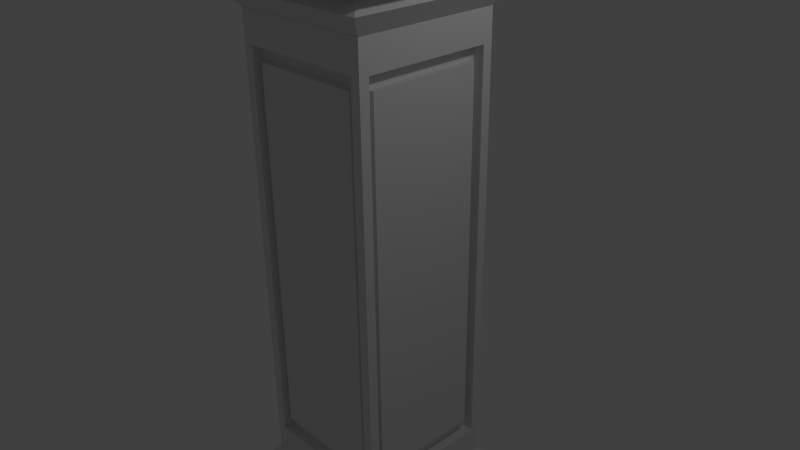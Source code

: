 # Source: pillar_Square.blend  (saved by Blender 2.76.0; exported with 4.5.12 LTS)
import bpy
from mathutils import Matrix  # noqa: F401  (used for matrix-valued properties, if any)

bpy.ops.wm.read_factory_settings(use_empty=True)
scene = bpy.context.scene
scene.name = 'Scene'

# ---- collections
col_collection_1 = bpy.data.collections.new('Collection 1'); scene.collection.children.link(col_collection_1)

# ---- materials (node trees are filled in below, after node groups)
mat_material = bpy.data.materials.new('Material')
mat_material.alpha_threshold = 0.0
mat_material.use_transparent_shadow = False
mat_material.roughness = 0.5
mat_material.line_color = (0.0, 0.0, 0.0, 1.0)

# ---- material node trees

# ---- world
world_world = bpy.data.worlds.new('World'); scene.world = world_world
world_world.color = (0.05088, 0.05088, 0.05088)
world_world.use_sun_shadow = False
world_world.sun_shadow_jitter_overblur = 0.0
world_world.cycles.sampling_method = 'MANUAL'
world_world.cycles.sample_map_resolution = 256

# ---- cameras
cam_camera = bpy.data.cameras.new('Camera')
cam_camera.clip_end = 100.0
cam_camera.lens = 35.0
cam_camera.sensor_width = 32.0
cam_camera.sensor_height = 18.0
cam_camera.ortho_scale = 7.314
cam_camera.dof.focus_distance = 0.0
cam_camera.dof.aperture_fstop = 128.0

# ---- lights
light_lamp = bpy.data.lights.new('Lamp', 'POINT')
light_lamp.transmission_factor = 0.0
light_lamp.cutoff_distance = 30.0
light_lamp.energy = 100.0
light_lamp.shadow_buffer_clip_start = 1.001
light_lamp.shadow_soft_size = 0.1
light_lamp.shadow_maximum_resolution = 0.006
light_lamp.use_absolute_resolution = True
light_lamp.cycles.use_multiple_importance_sampling = False

# ---- meshes
me_002 = bpy.data.meshes.new('立方体.002')
me_002.from_pydata([(-0.9397, -0.9397, -0.4544), (-1.493, -1.493, -0.2336), (-0.9397, 0.9397, -0.4544), (-1.493, 1.493, -0.2336), (0.9397, -0.9397, -0.4544), (1.493, -1.493, -0.2336), (0.9397, 0.9397, -0.4544), (1.493, 1.493, -0.2336), (-1.0, -1.0, -0.8326), (-1.0, 1.0, -0.8326), (1.0, -1.0, -0.8326), (1.0, 1.0, -0.8326), (-1.227, -1.227, -0.5711), (-1.227, 1.227, -0.5711), (1.227, 1.227, -0.5711), (1.227, -1.227, -0.5711), (1.493, -1.493, 0.005955), (1.493, 1.493, 0.005955), (-1.493, 1.493, 0.005955), (-1.493, -1.493, 0.005955)], [], [(1, 3, 2, 0), (3, 7, 6, 2), (7, 5, 4, 6), (5, 1, 0, 4), (12, 13, 9, 8), (13, 14, 11, 9), (14, 15, 10, 11), (15, 12, 8, 10), (8, 9, 11, 10), (6, 4, 15, 14), (4, 0, 12, 15), (0, 2, 13, 12), (2, 6, 14, 13), (16, 17, 18, 19), (7, 17, 16, 5), (3, 18, 17, 7), (1, 19, 18, 3), (5, 16, 19, 1)])
me_002.use_remesh_preserve_volume = False
me_002.use_remesh_preserve_attributes = False
me_002.use_mirror_vertex_groups = False
me_002.update()
me_x = bpy.data.meshes.new('立方体')
me_x.from_pydata([(-0.9397, -0.9397, -0.4544), (-1.493, -1.493, -0.2336), (-0.9397, 0.9397, -0.4544), (-1.493, 1.493, -0.2336), (0.9397, -0.9397, -0.4544), (1.493, -1.493, -0.2336), (0.9397, 0.9397, -0.4544), (1.493, 1.493, -0.2336), (-1.0, -1.0, -0.8326), (-1.0, 1.0, -0.8326), (1.0, -1.0, -0.8326), (1.0, 1.0, -0.8326), (-1.227, -1.227, -0.5711), (-1.227, 1.227, -0.5711), (1.227, 1.227, -0.5711), (1.227, -1.227, -0.5711), (1.493, -1.493, 0.005955), (1.493, 1.493, 0.005955), (-1.493, 1.493, 0.005955), (-1.493, -1.493, 0.005955)], [], [(1, 3, 2, 0), (3, 7, 6, 2), (7, 5, 4, 6), (5, 1, 0, 4), (12, 13, 9, 8), (13, 14, 11, 9), (14, 15, 10, 11), (15, 12, 8, 10), (8, 9, 11, 10), (6, 4, 15, 14), (4, 0, 12, 15), (0, 2, 13, 12), (2, 6, 14, 13), (16, 17, 18, 19), (7, 17, 16, 5), (3, 18, 17, 7), (1, 19, 18, 3), (5, 16, 19, 1)])
me_x.use_remesh_preserve_volume = False
me_x.use_remesh_preserve_attributes = False
me_x.use_mirror_vertex_groups = False
me_x.update()
me_cube = bpy.data.meshes.new('Cube')
me_cube.from_pydata([(1.0, 1.0, -1.0), (1.0, -1.0, -1.0), (-1.0, -1.0, -1.0), (-1.0, 1.0, -1.0), (1.0, 1.0, 1.0), (1.0, -1.0, 1.0), (-1.0, -1.0, 1.0), (-1.0, 1.0, 1.0), (1.0, 1.0, -1.0), (1.0, -1.0, -1.0), (-1.0, 1.0, -1.0), (-1.0, -1.0, -1.0), (1.0, 1.0, 1.0), (1.0, -1.0, 1.0), (-1.0, 1.0, 1.0), (-1.0, -1.0, 1.0), (1.0, 1.0, -1.0), (1.0, 1.0, 1.0), (1.0, -1.0, -1.0), (1.0, -1.0, 1.0), (-1.0, -1.0, -1.0), (-1.0, -1.0, 1.0), (-1.0, 1.0, -1.0), (-1.0, 1.0, 1.0), (1.0, 0.867, -0.867), (1.0, 0.867, 0.867), (1.0, -0.867, 0.867), (1.0, -0.867, -0.867), (0.867, -1.0, 0.867), (-0.867, -1.0, 0.867), (-1.0, -0.867, -0.867), (-1.0, 0.867, -0.867), (0.867, 1.0, 0.867), (0.867, 1.0, -0.867), (-0.867, 1.0, -0.867), (-0.867, 1.0, 0.867), (1.0, 1.0, 1.0), (1.0, 1.0, -1.0), (1.0, -1.0, 1.0), (1.0, -1.0, -1.0), (1.0, -1.0, 1.0), (1.0, -1.0, -1.0), (-1.0, -1.0, 1.0), (-1.0, -1.0, -1.0), (-1.0, -1.0, 1.0), (-1.0, -1.0, -1.0), (-1.0, 1.0, 1.0), (-1.0, 1.0, -1.0), (1.0, 1.0, -1.0), (1.0, 1.0, 1.0), (-1.0, 1.0, -1.0), (-1.0, 1.0, 1.0), (1.0, 0.867, 0.867), (1.0, 0.867, -0.867), (1.0, -0.867, 0.867), (1.0, -0.867, -0.867), (0.867, -1.0, 0.867), (0.867, -1.0, -0.867), (-0.867, -1.0, 0.867), (-0.867, -1.0, -0.867), (-1.0, -0.867, 0.867), (-1.0, -0.867, -0.867), (-1.0, 0.867, 0.867), (-1.0, 0.867, -0.867), (0.867, 1.0, -0.867), (0.867, 1.0, 0.867), (-0.867, 1.0, -0.867), (-0.867, 1.0, 0.867), (0.8571, 0.8076, -0.8076), (0.8571, 0.8076, 0.8076), (0.8571, -0.8076, 0.8076), (0.8571, -0.8076, -0.8076), (0.8076, -0.8571, -0.8076), (0.8076, -0.8571, 0.8076), (-0.8076, -0.8571, 0.8076), (-0.8076, -0.8571, -0.8076), (-0.8571, -0.8076, -0.8076), (-0.8571, -0.8076, 0.8076), (-0.8571, 0.8076, 0.8076), (-0.8571, 0.8076, -0.8076), (0.8076, 0.8571, 0.8076), (0.8076, 0.8571, -0.8076), (-0.8076, 0.8571, -0.8076), (-0.8076, 0.8571, 0.8076), (0.8571, 0.867, 0.867), (0.8571, 0.867, -0.867), (0.8571, -0.867, 0.867), (0.8571, -0.867, -0.867), (0.867, -0.8571, 0.867), (0.867, -0.8571, -0.867), (-0.867, -0.8571, 0.867), (-0.867, -0.8571, -0.867), (-0.8571, -0.867, 0.867), (-0.8571, -0.867, -0.867), (-0.8571, 0.867, 0.867), (-0.8571, 0.867, -0.867), (0.867, 0.8571, -0.867), (0.867, 0.8571, 0.867), (-0.867, 0.8571, -0.867), (-0.867, 0.8571, 0.867), (0.9509, 0.771, -0.8062), (0.9509, 0.771, 0.8062), (0.9509, -0.771, 0.8062), (0.9509, -0.771, -0.8062), (0.771, -0.9509, -0.8062), (0.771, -0.9509, 0.8062), (-0.771, -0.9509, 0.8062), (-0.771, -0.9509, -0.8062), (-0.9509, -0.771, -0.8062), (-0.9509, -0.771, 0.8062), (-0.9509, 0.771, 0.8062), (-0.9509, 0.771, -0.8062), (0.771, 0.9509, 0.8062), (0.771, 0.9509, -0.8062), (-0.771, 0.9509, -0.8062), (-0.771, 0.9509, 0.8062), (-1.0, -1.0, -1.0), (-1.0, -1.0, 1.0), (1.0, 1.0, 1.0), (1.0, 1.0, -1.0), (1.0, -1.0, 1.0), (1.0, -1.0, -1.0), (1.0, -1.0, 1.0), (1.0, -1.0, -1.0), (-1.0, -1.0, 1.0), (-1.0, -1.0, -1.0), (-1.0, -1.0, 1.0), (-1.0, -1.0, -1.0), (-1.0, 1.0, 1.0), (-1.0, 1.0, -1.0), (1.0, 1.0, -1.0), (1.0, 1.0, 1.0), (-1.0, 1.0, -1.0), (-1.0, 1.0, 1.0), (1.0, 0.867, 0.867), (1.0, 0.867, -0.867), (1.0, -0.867, 0.867), (1.0, -0.867, -0.867), (0.867, -1.0, 0.867), (0.867, -1.0, -0.867), (-0.867, -1.0, 0.867), (-0.867, -1.0, -0.867), (-1.0, -0.867, 0.867), (-1.0, -0.867, -0.867), (-1.0, 0.867, 0.867), (-1.0, 0.867, -0.867), (0.867, 1.0, -0.867), (0.867, 1.0, 0.867), (-0.867, 1.0, -0.867), (-0.867, 1.0, 0.867), (0.867, -1.0, 0.867), (0.867, -1.0, -0.867), (-0.867, -1.0, -0.867), (-0.867, -1.0, 0.867), (-1.0, -0.867, 0.867), (-1.0, -0.867, -0.867), (-1.0, 0.867, 0.867), (-1.0, 0.867, -0.867), (0.867, -0.8571, 0.867), (0.867, -0.8571, -0.867), (-0.867, -0.8571, -0.867), (-0.867, -0.8571, 0.867), (0.8076, -0.8571, 0.8076), (0.8076, -0.8571, -0.8076), (-0.8076, -0.8571, -0.8076), (-0.8076, -0.8571, 0.8076), (0.771, -0.9509, 0.8062), (0.771, -0.9509, -0.8062), (-0.771, -0.9509, 0.8062), (-0.771, -0.9509, -0.8062)], [], [(8, 9, 11, 10), (4, 7, 6, 5), (1, 0, 16, 18), (2, 1, 18, 20), (12, 13, 19, 17), (13, 15, 21, 19), (0, 1, 9, 8), (3, 0, 8, 10), (1, 2, 11, 9), (2, 3, 10, 11), (13, 12, 4, 5), (12, 14, 7, 4), (15, 13, 5, 6), (14, 15, 6, 7), (15, 14, 23, 21), (14, 12, 17, 23), (3, 2, 20, 22), (0, 3, 22, 16), (26, 27, 55, 54), (17, 36, 37, 16), (19, 38, 36, 17), (18, 39, 38, 19), (16, 37, 39, 18), (63, 62, 156, 157), (19, 40, 41, 18), (21, 42, 40, 19), (32, 35, 149, 147), (18, 41, 43, 20), (25, 26, 54, 52), (21, 44, 126, 117), (23, 46, 44, 21), (22, 47, 46, 23), (20, 45, 47, 22), (26, 25, 134, 136), (16, 48, 49, 17), (22, 50, 48, 16), (23, 51, 50, 22), (17, 49, 51, 23), (62, 60, 154, 156), (35, 34, 148, 149), (47, 45, 127, 129), (31, 63, 157, 145), (25, 24, 135, 134), (60, 61, 155, 154), (34, 33, 146, 148), (46, 47, 129, 128), (57, 59, 152, 151), (33, 32, 147, 146), (59, 91, 160, 152), (44, 46, 128, 126), (91, 75, 164, 160), (39, 37, 119, 121), (30, 31, 145, 143), (90, 58, 153, 161), (74, 90, 161, 165), (27, 24, 53, 55), (31, 30, 61, 63), (38, 39, 121, 120), (32, 33, 64, 65), (28, 29, 58, 56), (33, 34, 66, 64), (89, 57, 151, 159), (34, 35, 67, 66), (20, 43, 125, 116), (24, 25, 52, 53), (35, 32, 65, 67), (52, 84, 85, 53), (54, 86, 84, 52), (55, 87, 86, 54), (53, 85, 87, 55), (72, 89, 159, 163), (58, 90, 88, 56), (36, 38, 120, 118), (57, 89, 91, 59), (60, 92, 93, 61), (62, 94, 92, 60), (63, 95, 94, 62), (61, 93, 95, 63), (64, 96, 97, 65), (66, 98, 96, 64), (67, 99, 98, 66), (65, 97, 99, 67), (69, 68, 85, 84), (70, 69, 84, 86), (71, 70, 86, 87), (68, 71, 87, 85), (56, 88, 158, 150), (74, 73, 88, 90), (75, 107, 169, 164), (72, 75, 91, 89), (77, 76, 93, 92), (78, 77, 92, 94), (79, 78, 94, 95), (76, 79, 95, 93), (81, 80, 97, 96), (82, 81, 96, 98), (83, 82, 98, 99), (80, 83, 99, 97), (100, 101, 102, 103), (69, 101, 100, 68), (70, 102, 101, 69), (71, 103, 102, 70), (68, 100, 103, 71), (42, 21, 117, 124), (61, 30, 143, 155), (74, 106, 105, 73), (88, 73, 162, 158), (72, 104, 107, 75), (108, 109, 110, 111), (77, 109, 108, 76), (78, 110, 109, 77), (79, 111, 110, 78), (76, 108, 111, 79), (112, 113, 114, 115), (81, 113, 112, 80), (82, 114, 113, 81), (83, 115, 114, 82), (80, 112, 115, 83), (142, 144, 156, 154), (116, 125, 124, 117), (117, 126, 127, 116), (143, 142, 154, 155), (134, 135, 119, 118), (136, 134, 118, 120), (137, 136, 120, 121), (135, 137, 121, 119), (138, 139, 123, 122), (140, 138, 122, 124), (141, 140, 124, 125), (139, 141, 125, 123), (142, 143, 127, 126), (144, 142, 126, 128), (145, 144, 128, 129), (143, 145, 129, 127), (146, 147, 131, 130), (148, 146, 130, 132), (149, 148, 132, 133), (147, 149, 133, 131), (144, 145, 157, 156), (139, 138, 150, 151), (140, 141, 152, 153), (141, 139, 151, 152), (150, 158, 159, 151), (152, 160, 161, 153), (162, 163, 159, 158), (164, 165, 161, 160), (167, 166, 168, 169), (162, 166, 167, 163), (164, 169, 168, 165), (27, 26, 136, 137), (28, 56, 150, 138), (45, 20, 116, 127), (41, 40, 122, 123), (105, 106, 168, 166), (24, 27, 137, 135), (40, 42, 124, 122), (107, 104, 167, 169), (29, 28, 138, 140), (49, 48, 130, 131), (43, 41, 123, 125), (73, 105, 166, 162), (58, 29, 140, 153), (48, 50, 132, 130), (104, 72, 163, 167), (50, 51, 133, 132), (106, 74, 165, 168), (37, 36, 118, 119), (51, 49, 131, 133)])
me_cube.materials.append(mat_material)
me_cube.use_remesh_preserve_volume = False
me_cube.use_remesh_preserve_attributes = False
me_cube.use_mirror_vertex_groups = False
me_cube.update()

# ---- objects
ob_001 = bpy.data.objects.new('立方体.001', me_002)
ob_x = bpy.data.objects.new('立方体', me_x)
ob_cube = bpy.data.objects.new('Cube', me_cube)
ob_lamp = bpy.data.objects.new('Lamp', light_lamp)
ob_camera = bpy.data.objects.new('Camera', cam_camera)

# ---- transforms, parenting, visibility, modifiers, constraints
ob_001.location = (0.0, 0.0, -3.984)
ob_001.rotation_euler = (-3.142, -0.0, 0.0)
ob_001.lineart.crease_threshold = 0.0
ob_x.location = (0.0, 0.0, 4.01)
ob_x.lineart.crease_threshold = 0.0
ob_cube.location = (0.0, 0.0, 0.0)
ob_cube.scale = (1.0, 1.0, 3.175)
ob_cube.lock_rotations_4d = False
ob_cube.empty_display_type = 'ARROWS'
ob_cube.lineart.crease_threshold = 0.0
ob_lamp.location = (4.076, 1.005, 5.904)
ob_lamp.rotation_euler = (0.6503, 0.05522, 1.866)
ob_lamp.lock_rotations_4d = False
ob_lamp.empty_display_type = 'ARROWS'
ob_lamp.color = (0.0, 0.0, 0.0, 0.0)
ob_lamp.lineart.crease_threshold = 0.0
ob_camera.location = (7.481, -6.508, 5.344)
ob_camera.rotation_euler = (1.109, 0.01082, 0.8149)
ob_camera.lock_rotations_4d = False
ob_camera.empty_display_type = 'ARROWS'
ob_camera.color = (0.0, 0.0, 0.0, 0.0)
ob_camera.display_type = 'WIRE'
ob_camera.lineart.crease_threshold = 0.0

# ---- collection membership
col_collection_1.objects.link(ob_001)
col_collection_1.objects.link(ob_x)
col_collection_1.objects.link(ob_cube)
col_collection_1.objects.link(ob_lamp)
col_collection_1.objects.link(ob_camera)

# ---- scene / render settings (as saved in the file)
scene.camera = ob_camera
scene.frame_start = 1; scene.frame_end = 250; scene.frame_set(1)
scene.render.engine = 'BLENDER_EEVEE_NEXT'
scene.render.resolution_percentage = 50
scene.render.dither_intensity = 0.0
scene.cycles.use_denoising = False
scene.cycles.samples = 10
scene.cycles.sampling_pattern = 'TABULATED_SOBOL'
scene.cycles.light_sampling_threshold = 0.0
scene.cycles.use_adaptive_sampling = False
scene.cycles.use_light_tree = False
scene.cycles.blur_glossy = 0.0
scene.cycles.pixel_filter_type = 'GAUSSIAN'
scene.cycles.sample_clamp_indirect = 0.0
scene.view_settings.view_transform = 'Standard'
bpy.context.view_layer.update()
